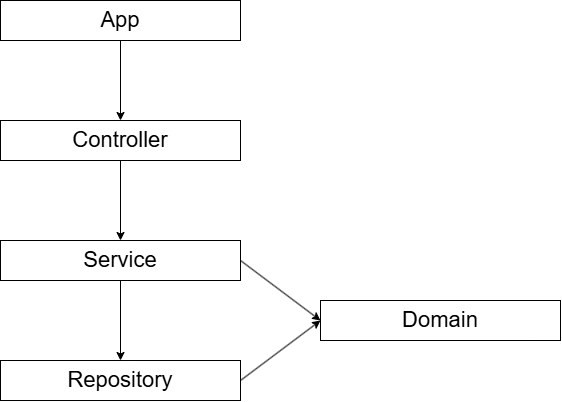

The diagram above was exported from draw.io. Its source (the exported page's mxGraphModel, read from the mxfile embedded in the PNG):
<mxGraphModel dx="1010" dy="559" grid="1" gridSize="10" guides="1" tooltips="1" connect="1" arrows="1" fold="1" page="1" pageScale="1" pageWidth="827" pageHeight="1169" math="0" shadow="0">
  <root>
    <mxCell id="0" />
    <mxCell id="1" parent="0" />
    <mxCell id="1haoQIugb71gJg8OIAzd-1" parent="1" style="rounded=0;whiteSpace=wrap;html=1;" value="&lt;font style=&quot;font-size: 22px;&quot;&gt;Controller&lt;/font&gt;" vertex="1">
      <mxGeometry height="40" width="240" x="240" y="200" as="geometry" />
    </mxCell>
    <mxCell id="1haoQIugb71gJg8OIAzd-2" parent="1" style="rounded=0;whiteSpace=wrap;html=1;" value="&lt;font style=&quot;font-size: 22px;&quot;&gt;Service&lt;/font&gt;" vertex="1">
      <mxGeometry height="40" width="240" x="240" y="320" as="geometry" />
    </mxCell>
    <mxCell id="1haoQIugb71gJg8OIAzd-3" parent="1" style="rounded=0;whiteSpace=wrap;html=1;" value="&lt;font style=&quot;font-size: 22px;&quot;&gt;Repository&lt;/font&gt;" vertex="1">
      <mxGeometry height="40" width="240" x="240" y="440" as="geometry" />
    </mxCell>
    <mxCell id="1haoQIugb71gJg8OIAzd-4" edge="1" parent="1" source="1haoQIugb71gJg8OIAzd-1" style="endArrow=classic;html=1;rounded=0;exitX=0.5;exitY=1;exitDx=0;exitDy=0;entryX=0.5;entryY=0;entryDx=0;entryDy=0;" target="1haoQIugb71gJg8OIAzd-2" value="">
      <mxGeometry height="50" relative="1" width="50" as="geometry">
        <mxPoint x="360" y="380" as="sourcePoint" />
        <mxPoint x="410" y="330" as="targetPoint" />
      </mxGeometry>
    </mxCell>
    <mxCell id="1haoQIugb71gJg8OIAzd-5" edge="1" parent="1" source="1haoQIugb71gJg8OIAzd-2" style="endArrow=classic;html=1;rounded=0;exitX=0.5;exitY=1;exitDx=0;exitDy=0;entryX=0.5;entryY=0;entryDx=0;entryDy=0;" target="1haoQIugb71gJg8OIAzd-3" value="">
      <mxGeometry height="50" relative="1" width="50" as="geometry">
        <mxPoint x="390" y="340" as="sourcePoint" />
        <mxPoint x="390" y="420" as="targetPoint" />
      </mxGeometry>
    </mxCell>
    <mxCell id="1haoQIugb71gJg8OIAzd-7" parent="1" style="rounded=0;whiteSpace=wrap;html=1;" value="&lt;font style=&quot;font-size: 22px;&quot;&gt;Domain&lt;/font&gt;" vertex="1">
      <mxGeometry height="40" width="240" x="560" y="380" as="geometry" />
    </mxCell>
    <mxCell id="1haoQIugb71gJg8OIAzd-8" edge="1" parent="1" source="1haoQIugb71gJg8OIAzd-2" style="endArrow=classic;html=1;rounded=0;entryX=0;entryY=0.5;entryDx=0;entryDy=0;exitX=1;exitY=0.5;exitDx=0;exitDy=0;" target="1haoQIugb71gJg8OIAzd-7" value="">
      <mxGeometry height="50" relative="1" width="50" as="geometry">
        <mxPoint x="560" y="340" as="sourcePoint" />
        <mxPoint x="510" y="390" as="targetPoint" />
      </mxGeometry>
    </mxCell>
    <mxCell id="1haoQIugb71gJg8OIAzd-9" edge="1" parent="1" source="1haoQIugb71gJg8OIAzd-3" style="endArrow=classic;html=1;rounded=0;entryX=0;entryY=0.5;entryDx=0;entryDy=0;exitX=1;exitY=0.5;exitDx=0;exitDy=0;" target="1haoQIugb71gJg8OIAzd-7" value="">
      <mxGeometry height="50" relative="1" width="50" as="geometry">
        <mxPoint x="530" y="420" as="sourcePoint" />
        <mxPoint x="610" y="480" as="targetPoint" />
      </mxGeometry>
    </mxCell>
    <mxCell id="1haoQIugb71gJg8OIAzd-10" parent="1" style="rounded=0;whiteSpace=wrap;html=1;" value="&lt;font style=&quot;font-size: 22px;&quot;&gt;App&lt;/font&gt;" vertex="1">
      <mxGeometry height="40" width="240" x="240" y="80" as="geometry" />
    </mxCell>
    <mxCell id="1haoQIugb71gJg8OIAzd-11" edge="1" parent="1" source="1haoQIugb71gJg8OIAzd-10" style="endArrow=classic;html=1;rounded=0;exitX=0.5;exitY=1;exitDx=0;exitDy=0;entryX=0.5;entryY=0;entryDx=0;entryDy=0;" target="1haoQIugb71gJg8OIAzd-1" value="">
      <mxGeometry height="50" relative="1" width="50" as="geometry">
        <mxPoint x="410" y="310" as="sourcePoint" />
        <mxPoint x="460" y="260" as="targetPoint" />
      </mxGeometry>
    </mxCell>
  </root>
</mxGraphModel>